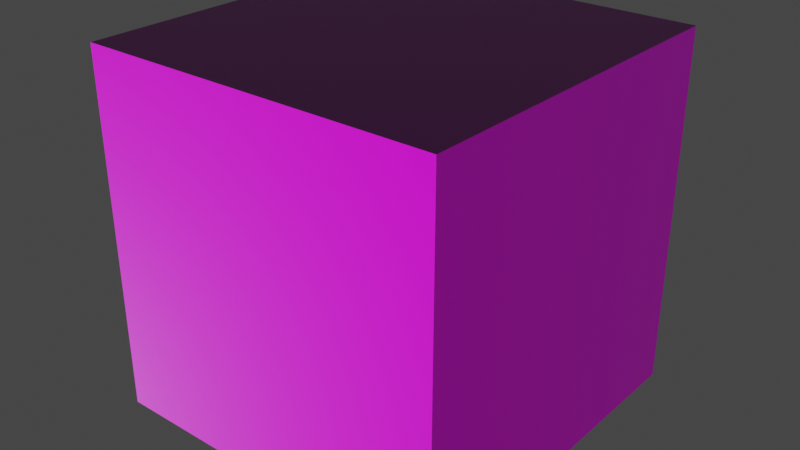 # Source: pbrtest.blend  (saved by Blender 2.82.7; exported with 4.5.12 LTS)
import bpy
from mathutils import Matrix  # noqa: F401  (used for matrix-valued properties, if any)

bpy.ops.wm.read_factory_settings(use_empty=True)
scene = bpy.context.scene
scene.name = 'Scene'

# ---- collections
col_collection = bpy.data.collections.new('Collection'); scene.collection.children.link(col_collection)

# ---- images (referenced by path relative to the original .blend; pixels are not part of the script)
import os
ASSET_DIR = os.environ.get("B2B_ASSET_DIR", "")  # directory of the original .blend (textures are referenced by path, not embedded)
HERE = os.path.dirname(os.path.abspath(__file__))  # packed textures are extracted next to this script under _unpacked/

def load_image(name, relpath, width, height, colorspace="sRGB"):
    """Load a texture the original file referenced (path relative to the .blend, or extracted next to this script)."""
    p = next((c for c in (os.path.join(HERE, relpath), os.path.join(ASSET_DIR, relpath)) if relpath and os.path.exists(c)), "")
    if p:
        img = bpy.data.images.load(p, check_existing=True)
        img.name = name
    else:  # same state as the original file: an image datablock whose file is absent (Cycles renders it pink)
        img = bpy.data.images.new(name, width, height)
        img.source = "FILE"
        img.filepath = "//" + (relpath or name)
    img.colorspace_settings.name = colorspace
    return img
img_roughness_png = load_image('roughness.png', 'roughness.png', 1024, 1024, 'Non-Color')
img_normal_png = load_image('normal.png', 'normal.png', 1024, 1024, 'Non-Color')
img_color_png = load_image('color.png', 'color.png', 1024, 1024, 'Linear Rec.709')
img_ambient_occlusion_png = load_image('ambient_occlusion.png', 'ambient_occlusion.png', 1024, 1024, 'Non-Color')

# ---- materials (node trees are filled in below, after node groups)
mat_material = bpy.data.materials.new('Material')
mat_material.alpha_threshold = 0.0
mat_material.use_transparent_shadow = False
mat_material.line_color = (0.0, 0.0, 0.0, 1.0)

# ---- material node trees
mat_material.use_nodes = True; mat_material.node_tree.nodes.clear()
_N = mat_material.node_tree.nodes; _L = mat_material.node_tree.links
n0 = _N.new('ShaderNodeOutputMaterial'); n0.name = 'Material Output'; n0.location = (300, 300)
n1 = _N.new('ShaderNodeBsdfPrincipled'); n1.name = 'Principled BSDF'; n1.location = (10, 300)
n1.distribution = 'GGX'
n1.subsurface_method = 'BURLEY'
n1.inputs[3].default_value = 1.45
n1.inputs[27].default_value = (0.0, 0.0, 0.0, 1.0)
n1.inputs[28].default_value = 1.0
n2 = _N.new('ShaderNodeTexImage'); n2.name = 'Image Texture.001'; n2.location = (-266, 191)
n2.image = img_roughness_png
n3 = _N.new('ShaderNodeNormalMap'); n3.name = 'Normal Map'; n3.location = (-186, -103)
n3.inputs[0].default_value = 1.5
n4 = _N.new('ShaderNodeTexImage'); n4.name = 'Image Texture.002'; n4.location = (-471, -95)
n4.image = img_normal_png
n5 = _N.new('ShaderNodeTexImage'); n5.name = 'Image Texture'; n5.location = (-610, 471)
n5.image = img_color_png
n6 = _N.new('ShaderNodeTexImage'); n6.name = 'Image Texture.003'; n6.location = (-616, 198)
n6.image = img_ambient_occlusion_png
n7 = _N.new('ShaderNodeMix'); n7.name = 'Mix'; n7.location = (-258, 453)
n7.data_type = 'RGBA'
n7.blend_type = 'MULTIPLY'
n7.inputs[0].default_value = 1.0
_L.new(n2.outputs[0], n1.inputs[2])
_L.new(n4.outputs[0], n3.inputs[1])
_L.new(n3.outputs[0], n1.inputs[5])
_L.new(n1.outputs[0], n0.inputs[0])
_L.new(n5.outputs[0], n7.inputs[6])
_L.new(n7.outputs[2], n1.inputs[0])
_L.new(n6.outputs[0], n7.inputs[7])
n0.is_active_output = True

# ---- world
world_world = bpy.data.worlds.new('World'); scene.world = world_world
world_world.use_nodes = True; world_world.node_tree.nodes.clear()
_N = world_world.node_tree.nodes; _L = world_world.node_tree.links
n0 = _N.new('ShaderNodeOutputWorld'); n0.name = 'World Output'; n0.location = (300, 300)
n1 = _N.new('ShaderNodeBackground'); n1.name = 'Background'; n1.location = (10, 300)
n1.inputs[0].default_value = (0.05088, 0.05088, 0.05088, 1.0)
_L.new(n1.outputs[0], n0.inputs[0])
n0.is_active_output = True
world_world.color = (0.05088, 0.05088, 0.05088)
world_world.use_sun_shadow = False
world_world.sun_shadow_jitter_overblur = 0.0

# ---- meshes
me_cube = bpy.data.meshes.new('Cube')
me_cube.from_pydata([(1.0, 1.0, 1.0), (1.0, 1.0, -1.0), (1.0, -1.0, 1.0), (1.0, -1.0, -1.0), (-1.0, 1.0, 1.0), (-1.0, 1.0, -1.0), (-1.0, -1.0, 1.0), (-1.0, -1.0, -1.0)], [], [(4, 2, 0), (2, 7, 3), (6, 5, 7), (1, 7, 5), (0, 3, 1), (4, 1, 5), (4, 6, 2), (2, 6, 7), (6, 4, 5), (1, 3, 7), (0, 2, 3), (4, 0, 1)])
_uv = me_cube.uv_layers.new(name='UVMap')
_uv.uv.foreach_set('vector', [0.875, 0.5, 0.625, 0.75, 0.625, 0.5, 0.625, 0.75, 0.375, 1.0, 0.375, 0.75, 0.625, 0.0, 0.375, 0.25, 0.375, 0.0, 0.375, 0.5, 0.125, 0.75, 0.125, 0.5, 0.625, 0.5, 0.375, 0.75, 0.375, 0.5, 0.625, 0.25, 0.375, 0.5, 0.375, 0.25, 0.875, 0.5, 0.875, 0.75, 0.625, 0.75, 0.625, 0.75, 0.625, 1.0, 0.375, 1.0, 0.625, 0.0, 0.625, 0.25, 0.375, 0.25, 0.375, 0.5, 0.375, 0.75, 0.125, 0.75, 0.625, 0.5, 0.625, 0.75, 0.375, 0.75, 0.625, 0.25, 0.625, 0.5, 0.375, 0.5])
me_cube.materials.append(mat_material)
me_cube.use_remesh_preserve_volume = False
me_cube.use_remesh_preserve_attributes = False
me_cube.use_mirror_vertex_groups = False
me_cube.update()

# ---- objects
ob_cube = bpy.data.objects.new('Cube', me_cube)

# ---- transforms, parenting, visibility, modifiers, constraints
ob_cube.location = (0.0, 0.0, 0.0)
ob_cube.lock_rotations_4d = False
ob_cube.empty_display_type = 'ARROWS'
ob_cube.lineart.crease_threshold = 0.0

# ---- collection membership
col_collection.objects.link(ob_cube)

# ---- scene / render settings (as saved in the file)
scene.frame_start = 1; scene.frame_end = 250; scene.frame_set(1)
scene.render.engine = 'BLENDER_EEVEE_NEXT'
scene.cycles.use_denoising = False
scene.cycles.samples = 128
scene.cycles.sampling_pattern = 'TABULATED_SOBOL'
scene.cycles.use_adaptive_sampling = False
scene.cycles.use_light_tree = False
scene.view_settings.view_transform = 'Filmic'
bpy.context.view_layer.update()

# ---- added for rendering (the .blend has no active camera and no usable light): camera, sun
cam_auto = bpy.data.cameras.new('AutoCamera')
cam_auto.lens = 50.0
cam_auto.sensor_width = 36.0
cam_auto.clip_end = 1000.0
ob_auto_camera = bpy.data.objects.new('AutoCamera', cam_auto)
scene.collection.objects.link(ob_auto_camera)
ob_auto_camera.location = (3.20507, -3.84609, 2.56406)
ob_auto_camera.rotation_euler = (1.09748, -7.21219e-08, 0.694738)
scene.camera = ob_auto_camera
light_auto_sun = bpy.data.lights.new('AutoSun', 'SUN')
light_auto_sun.energy = 3.0
light_auto_sun.angle = 0.0523599
ob_auto_sun = bpy.data.objects.new('AutoSun', light_auto_sun)
scene.collection.objects.link(ob_auto_sun)
ob_auto_sun.rotation_euler = (0.872665, 0.174533, 0.523599)
bpy.context.view_layer.update()
